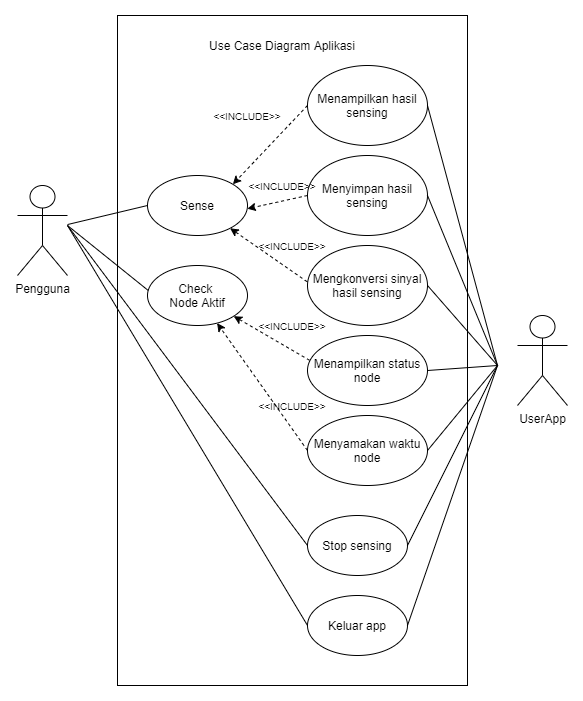

The diagram above was exported from draw.io. Its source (the exported page's mxGraphModel, read from the mxfile embedded in the PNG):
<mxGraphModel dx="1210" dy="546" grid="1" gridSize="10" guides="1" tooltips="1" connect="1" arrows="1" fold="1" page="1" pageScale="1" pageWidth="850" pageHeight="1100" math="0" shadow="0">
  <root>
    <mxCell id="0" />
    <mxCell id="1" parent="0" />
    <mxCell id="SrvlNPGtIvUp9kHdhpFh-1" value="" style="rounded=0;whiteSpace=wrap;html=1;" vertex="1" parent="1">
      <mxGeometry x="260" y="70" width="350" height="670" as="geometry" />
    </mxCell>
    <mxCell id="SrvlNPGtIvUp9kHdhpFh-2" value="Use Case Diagram Aplikasi" style="text;html=1;strokeColor=none;fillColor=none;align=center;verticalAlign=middle;whiteSpace=wrap;rounded=0;" vertex="1" parent="1">
      <mxGeometry x="340" y="90" width="170" height="20" as="geometry" />
    </mxCell>
    <mxCell id="SrvlNPGtIvUp9kHdhpFh-3" value="Pengguna" style="shape=umlActor;verticalLabelPosition=bottom;labelBackgroundColor=#ffffff;verticalAlign=top;html=1;outlineConnect=0;" vertex="1" parent="1">
      <mxGeometry x="160" y="240" width="50" height="90" as="geometry" />
    </mxCell>
    <mxCell id="SrvlNPGtIvUp9kHdhpFh-7" value="UserApp" style="shape=umlActor;verticalLabelPosition=bottom;labelBackgroundColor=#ffffff;verticalAlign=top;html=1;outlineConnect=0;" vertex="1" parent="1">
      <mxGeometry x="660" y="370" width="50" height="90" as="geometry" />
    </mxCell>
    <mxCell id="SrvlNPGtIvUp9kHdhpFh-10" value="Check &lt;br&gt;Node Aktif" style="ellipse;whiteSpace=wrap;html=1;" vertex="1" parent="1">
      <mxGeometry x="290" y="320" width="100" height="60" as="geometry" />
    </mxCell>
    <mxCell id="SrvlNPGtIvUp9kHdhpFh-14" value="Sense" style="ellipse;whiteSpace=wrap;html=1;" vertex="1" parent="1">
      <mxGeometry x="290" y="230" width="100" height="60" as="geometry" />
    </mxCell>
    <mxCell id="SrvlNPGtIvUp9kHdhpFh-15" value="Stop sensing" style="ellipse;whiteSpace=wrap;html=1;" vertex="1" parent="1">
      <mxGeometry x="450" y="570" width="100" height="60" as="geometry" />
    </mxCell>
    <mxCell id="SrvlNPGtIvUp9kHdhpFh-16" value="Keluar app" style="ellipse;whiteSpace=wrap;html=1;" vertex="1" parent="1">
      <mxGeometry x="450" y="650" width="100" height="60" as="geometry" />
    </mxCell>
    <mxCell id="SrvlNPGtIvUp9kHdhpFh-17" style="edgeStyle=orthogonalEdgeStyle;rounded=0;orthogonalLoop=1;jettySize=auto;html=1;exitX=0.5;exitY=1;exitDx=0;exitDy=0;" edge="1" parent="1" source="SrvlNPGtIvUp9kHdhpFh-15" target="SrvlNPGtIvUp9kHdhpFh-15">
      <mxGeometry relative="1" as="geometry" />
    </mxCell>
    <mxCell id="SrvlNPGtIvUp9kHdhpFh-18" value="Menampilkan status node" style="ellipse;whiteSpace=wrap;html=1;" vertex="1" parent="1">
      <mxGeometry x="450" y="390" width="120" height="70" as="geometry" />
    </mxCell>
    <mxCell id="SrvlNPGtIvUp9kHdhpFh-19" value="Menyamakan waktu node" style="ellipse;whiteSpace=wrap;html=1;" vertex="1" parent="1">
      <mxGeometry x="450" y="470" width="120" height="70" as="geometry" />
    </mxCell>
    <mxCell id="SrvlNPGtIvUp9kHdhpFh-20" value="Menampilkan hasil sensing" style="ellipse;whiteSpace=wrap;html=1;" vertex="1" parent="1">
      <mxGeometry x="450" y="120" width="120" height="80" as="geometry" />
    </mxCell>
    <mxCell id="SrvlNPGtIvUp9kHdhpFh-22" value="Menyimpan hasil sensing" style="ellipse;whiteSpace=wrap;html=1;" vertex="1" parent="1">
      <mxGeometry x="450" y="210" width="120" height="80" as="geometry" />
    </mxCell>
    <mxCell id="SrvlNPGtIvUp9kHdhpFh-24" value="Mengkonversi sinyal hasil sensing" style="ellipse;whiteSpace=wrap;html=1;" vertex="1" parent="1">
      <mxGeometry x="450" y="300" width="120" height="80" as="geometry" />
    </mxCell>
    <mxCell id="SrvlNPGtIvUp9kHdhpFh-26" value="" style="endArrow=none;html=1;entryX=1;entryY=0.5;entryDx=0;entryDy=0;" edge="1" parent="1" target="SrvlNPGtIvUp9kHdhpFh-20">
      <mxGeometry width="50" height="50" relative="1" as="geometry">
        <mxPoint x="640" y="420" as="sourcePoint" />
        <mxPoint x="450" y="190" as="targetPoint" />
      </mxGeometry>
    </mxCell>
    <mxCell id="SrvlNPGtIvUp9kHdhpFh-27" value="" style="endArrow=none;html=1;entryX=1;entryY=0.5;entryDx=0;entryDy=0;" edge="1" parent="1" target="SrvlNPGtIvUp9kHdhpFh-22">
      <mxGeometry width="50" height="50" relative="1" as="geometry">
        <mxPoint x="640" y="420" as="sourcePoint" />
        <mxPoint x="579.9999999999955" y="170" as="targetPoint" />
      </mxGeometry>
    </mxCell>
    <mxCell id="SrvlNPGtIvUp9kHdhpFh-29" value="" style="endArrow=none;html=1;exitX=1;exitY=0.5;exitDx=0;exitDy=0;" edge="1" parent="1" source="SrvlNPGtIvUp9kHdhpFh-24">
      <mxGeometry width="50" height="50" relative="1" as="geometry">
        <mxPoint x="580" y="420" as="sourcePoint" />
        <mxPoint x="640" y="420" as="targetPoint" />
      </mxGeometry>
    </mxCell>
    <mxCell id="SrvlNPGtIvUp9kHdhpFh-30" value="" style="endArrow=none;html=1;exitX=1;exitY=0.5;exitDx=0;exitDy=0;" edge="1" parent="1" source="SrvlNPGtIvUp9kHdhpFh-18">
      <mxGeometry width="50" height="50" relative="1" as="geometry">
        <mxPoint x="580" y="350" as="sourcePoint" />
        <mxPoint x="640" y="420" as="targetPoint" />
      </mxGeometry>
    </mxCell>
    <mxCell id="SrvlNPGtIvUp9kHdhpFh-31" value="" style="endArrow=none;html=1;exitX=1;exitY=0.5;exitDx=0;exitDy=0;" edge="1" parent="1" source="SrvlNPGtIvUp9kHdhpFh-19">
      <mxGeometry width="50" height="50" relative="1" as="geometry">
        <mxPoint x="630" y="470" as="sourcePoint" />
        <mxPoint x="640" y="420" as="targetPoint" />
      </mxGeometry>
    </mxCell>
    <mxCell id="SrvlNPGtIvUp9kHdhpFh-32" value="" style="endArrow=none;html=1;exitX=1;exitY=0.5;exitDx=0;exitDy=0;" edge="1" parent="1" source="SrvlNPGtIvUp9kHdhpFh-15">
      <mxGeometry width="50" height="50" relative="1" as="geometry">
        <mxPoint x="620" y="600" as="sourcePoint" />
        <mxPoint x="640" y="420" as="targetPoint" />
      </mxGeometry>
    </mxCell>
    <mxCell id="SrvlNPGtIvUp9kHdhpFh-33" value="" style="endArrow=none;html=1;exitX=1;exitY=0.5;exitDx=0;exitDy=0;" edge="1" parent="1" source="SrvlNPGtIvUp9kHdhpFh-16">
      <mxGeometry width="50" height="50" relative="1" as="geometry">
        <mxPoint x="560" y="610" as="sourcePoint" />
        <mxPoint x="640" y="420" as="targetPoint" />
      </mxGeometry>
    </mxCell>
    <mxCell id="SrvlNPGtIvUp9kHdhpFh-34" value="" style="endArrow=none;html=1;exitX=0;exitY=0.5;exitDx=0;exitDy=0;" edge="1" parent="1" source="SrvlNPGtIvUp9kHdhpFh-14" target="SrvlNPGtIvUp9kHdhpFh-3">
      <mxGeometry width="50" height="50" relative="1" as="geometry">
        <mxPoint x="500" y="530" as="sourcePoint" />
        <mxPoint x="550" y="480" as="targetPoint" />
      </mxGeometry>
    </mxCell>
    <mxCell id="SrvlNPGtIvUp9kHdhpFh-35" value="" style="endArrow=none;html=1;entryX=0.007;entryY=0.416;entryDx=0;entryDy=0;entryPerimeter=0;" edge="1" parent="1" target="SrvlNPGtIvUp9kHdhpFh-10">
      <mxGeometry width="50" height="50" relative="1" as="geometry">
        <mxPoint x="210" y="280" as="sourcePoint" />
        <mxPoint x="330" y="330" as="targetPoint" />
      </mxGeometry>
    </mxCell>
    <mxCell id="SrvlNPGtIvUp9kHdhpFh-37" value="" style="endArrow=classic;dashed=1;html=1;exitX=0;exitY=0.5;exitDx=0;exitDy=0;endFill=1;entryX=1;entryY=0;entryDx=0;entryDy=0;" edge="1" parent="1" source="SrvlNPGtIvUp9kHdhpFh-20" target="SrvlNPGtIvUp9kHdhpFh-14">
      <mxGeometry width="50" height="50" relative="1" as="geometry">
        <mxPoint x="390" y="240" as="sourcePoint" />
        <mxPoint x="440" y="190" as="targetPoint" />
      </mxGeometry>
    </mxCell>
    <mxCell id="SrvlNPGtIvUp9kHdhpFh-38" value="" style="endArrow=classic;dashed=1;html=1;entryX=0.998;entryY=0.554;entryDx=0;entryDy=0;endFill=1;entryPerimeter=0;exitX=0;exitY=0.5;exitDx=0;exitDy=0;" edge="1" parent="1" source="SrvlNPGtIvUp9kHdhpFh-22" target="SrvlNPGtIvUp9kHdhpFh-14">
      <mxGeometry width="50" height="50" relative="1" as="geometry">
        <mxPoint x="385.35533905932834" y="248.7867965644029" as="sourcePoint" />
        <mxPoint x="479.64" y="182" as="targetPoint" />
      </mxGeometry>
    </mxCell>
    <mxCell id="SrvlNPGtIvUp9kHdhpFh-39" value="" style="endArrow=classic;dashed=1;html=1;exitX=-0.002;exitY=0.454;exitDx=0;exitDy=0;endFill=1;exitPerimeter=0;" edge="1" parent="1" source="SrvlNPGtIvUp9kHdhpFh-24" target="SrvlNPGtIvUp9kHdhpFh-14">
      <mxGeometry width="50" height="50" relative="1" as="geometry">
        <mxPoint x="400" y="270" as="sourcePoint" />
        <mxPoint x="480" y="270" as="targetPoint" />
      </mxGeometry>
    </mxCell>
    <mxCell id="SrvlNPGtIvUp9kHdhpFh-41" value="" style="endArrow=none;html=1;exitX=0;exitY=0.5;exitDx=0;exitDy=0;" edge="1" parent="1" source="SrvlNPGtIvUp9kHdhpFh-15">
      <mxGeometry width="50" height="50" relative="1" as="geometry">
        <mxPoint x="390" y="549.9999999999999" as="sourcePoint" />
        <mxPoint x="210" y="280" as="targetPoint" />
      </mxGeometry>
    </mxCell>
    <mxCell id="SrvlNPGtIvUp9kHdhpFh-42" value="" style="endArrow=none;html=1;exitX=0;exitY=0.5;exitDx=0;exitDy=0;" edge="1" parent="1" source="SrvlNPGtIvUp9kHdhpFh-16">
      <mxGeometry width="50" height="50" relative="1" as="geometry">
        <mxPoint x="479.9999999999975" y="619.9999999999999" as="sourcePoint" />
        <mxPoint x="210" y="280" as="targetPoint" />
      </mxGeometry>
    </mxCell>
    <mxCell id="SrvlNPGtIvUp9kHdhpFh-43" value="" style="endArrow=classic;dashed=1;html=1;exitX=0.017;exitY=0.354;exitDx=0;exitDy=0;endFill=1;exitPerimeter=0;" edge="1" parent="1" source="SrvlNPGtIvUp9kHdhpFh-18" target="SrvlNPGtIvUp9kHdhpFh-10">
      <mxGeometry width="50" height="50" relative="1" as="geometry">
        <mxPoint x="479.76" y="356.32000000000005" as="sourcePoint" />
        <mxPoint x="383.5079116525769" y="292.2665477433252" as="targetPoint" />
      </mxGeometry>
    </mxCell>
    <mxCell id="SrvlNPGtIvUp9kHdhpFh-44" value="" style="endArrow=classic;dashed=1;html=1;exitX=0;exitY=0.5;exitDx=0;exitDy=0;endFill=1;" edge="1" parent="1" source="SrvlNPGtIvUp9kHdhpFh-19" target="SrvlNPGtIvUp9kHdhpFh-10">
      <mxGeometry width="50" height="50" relative="1" as="geometry">
        <mxPoint x="482.03999999999996" y="434.7800000000001" as="sourcePoint" />
        <mxPoint x="386.45286845523333" y="380.5335778007327" as="targetPoint" />
      </mxGeometry>
    </mxCell>
    <mxCell id="SrvlNPGtIvUp9kHdhpFh-46" value="&lt;font style=&quot;font-size: 10px&quot;&gt;&amp;lt;&amp;lt;INCLUDE&amp;gt;&amp;gt;&lt;/font&gt;" style="text;html=1;strokeColor=none;fillColor=none;align=center;verticalAlign=middle;whiteSpace=wrap;rounded=0;" vertex="1" parent="1">
      <mxGeometry x="370" y="160" width="40" height="20" as="geometry" />
    </mxCell>
    <mxCell id="SrvlNPGtIvUp9kHdhpFh-47" value="&lt;font style=&quot;font-size: 10px&quot;&gt;&amp;lt;&amp;lt;INCLUDE&amp;gt;&amp;gt;&lt;/font&gt;" style="text;html=1;strokeColor=none;fillColor=none;align=center;verticalAlign=middle;whiteSpace=wrap;rounded=0;" vertex="1" parent="1">
      <mxGeometry x="405" y="230" width="40" height="20" as="geometry" />
    </mxCell>
    <mxCell id="SrvlNPGtIvUp9kHdhpFh-48" value="&lt;font style=&quot;font-size: 10px&quot;&gt;&amp;lt;&amp;lt;INCLUDE&amp;gt;&amp;gt;&lt;/font&gt;" style="text;html=1;strokeColor=none;fillColor=none;align=center;verticalAlign=middle;whiteSpace=wrap;rounded=0;" vertex="1" parent="1">
      <mxGeometry x="415" y="290" width="40" height="20" as="geometry" />
    </mxCell>
    <mxCell id="SrvlNPGtIvUp9kHdhpFh-49" value="&lt;font style=&quot;font-size: 10px&quot;&gt;&amp;lt;&amp;lt;INCLUDE&amp;gt;&amp;gt;&lt;/font&gt;" style="text;html=1;strokeColor=none;fillColor=none;align=center;verticalAlign=middle;whiteSpace=wrap;rounded=0;" vertex="1" parent="1">
      <mxGeometry x="415" y="370" width="40" height="20" as="geometry" />
    </mxCell>
    <mxCell id="SrvlNPGtIvUp9kHdhpFh-50" value="&lt;font style=&quot;font-size: 10px&quot;&gt;&amp;lt;&amp;lt;INCLUDE&amp;gt;&amp;gt;&lt;/font&gt;" style="text;html=1;strokeColor=none;fillColor=none;align=center;verticalAlign=middle;whiteSpace=wrap;rounded=0;" vertex="1" parent="1">
      <mxGeometry x="415" y="450" width="40" height="20" as="geometry" />
    </mxCell>
  </root>
</mxGraphModel>